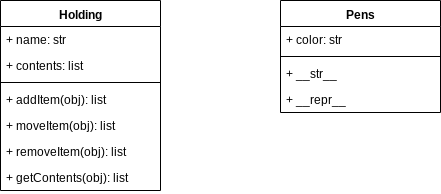

The diagram above was exported from draw.io. Its source (the exported page's mxGraphModel, read from the mxfile embedded in the PNG):
<mxGraphModel dx="625" dy="557" grid="1" gridSize="10" guides="1" tooltips="1" connect="1" arrows="1" fold="1" page="1" pageScale="1" pageWidth="827" pageHeight="1169" math="0" shadow="0">
  <root>
    <mxCell id="0" />
    <mxCell id="1" parent="0" />
    <mxCell id="YMdfs12g-NFvKpOrRWvM-1" value="Holding" style="swimlane;fontStyle=1;align=center;verticalAlign=top;childLayout=stackLayout;horizontal=1;startSize=26;horizontalStack=0;resizeParent=1;resizeParentMax=0;resizeLast=0;collapsible=1;marginBottom=0;" parent="1" vertex="1">
      <mxGeometry x="100" y="160" width="160" height="190" as="geometry" />
    </mxCell>
    <mxCell id="YMdfs12g-NFvKpOrRWvM-2" value="+ name: str&#10;&#10;" style="text;strokeColor=none;fillColor=none;align=left;verticalAlign=top;spacingLeft=4;spacingRight=4;overflow=hidden;rotatable=0;points=[[0,0.5],[1,0.5]];portConstraint=eastwest;" parent="YMdfs12g-NFvKpOrRWvM-1" vertex="1">
      <mxGeometry y="26" width="160" height="26" as="geometry" />
    </mxCell>
    <mxCell id="YMdfs12g-NFvKpOrRWvM-9" value="+ contents: list&#10;" style="text;strokeColor=none;fillColor=none;align=left;verticalAlign=top;spacingLeft=4;spacingRight=4;overflow=hidden;rotatable=0;points=[[0,0.5],[1,0.5]];portConstraint=eastwest;" parent="YMdfs12g-NFvKpOrRWvM-1" vertex="1">
      <mxGeometry y="52" width="160" height="26" as="geometry" />
    </mxCell>
    <mxCell id="YMdfs12g-NFvKpOrRWvM-3" value="" style="line;strokeWidth=1;fillColor=none;align=left;verticalAlign=middle;spacingTop=-1;spacingLeft=3;spacingRight=3;rotatable=0;labelPosition=right;points=[];portConstraint=eastwest;" parent="YMdfs12g-NFvKpOrRWvM-1" vertex="1">
      <mxGeometry y="78" width="160" height="8" as="geometry" />
    </mxCell>
    <mxCell id="YMdfs12g-NFvKpOrRWvM-4" value="+ addItem(obj): list " style="text;strokeColor=none;fillColor=none;align=left;verticalAlign=top;spacingLeft=4;spacingRight=4;overflow=hidden;rotatable=0;points=[[0,0.5],[1,0.5]];portConstraint=eastwest;" parent="YMdfs12g-NFvKpOrRWvM-1" vertex="1">
      <mxGeometry y="86" width="160" height="26" as="geometry" />
    </mxCell>
    <mxCell id="YMdfs12g-NFvKpOrRWvM-10" value="+ moveItem(obj): list " style="text;strokeColor=none;fillColor=none;align=left;verticalAlign=top;spacingLeft=4;spacingRight=4;overflow=hidden;rotatable=0;points=[[0,0.5],[1,0.5]];portConstraint=eastwest;" parent="YMdfs12g-NFvKpOrRWvM-1" vertex="1">
      <mxGeometry y="112" width="160" height="26" as="geometry" />
    </mxCell>
    <mxCell id="YMdfs12g-NFvKpOrRWvM-13" value="+ removeItem(obj): list " style="text;strokeColor=none;fillColor=none;align=left;verticalAlign=top;spacingLeft=4;spacingRight=4;overflow=hidden;rotatable=0;points=[[0,0.5],[1,0.5]];portConstraint=eastwest;" parent="YMdfs12g-NFvKpOrRWvM-1" vertex="1">
      <mxGeometry y="138" width="160" height="26" as="geometry" />
    </mxCell>
    <mxCell id="YMdfs12g-NFvKpOrRWvM-11" value="+ getContents(obj): list " style="text;strokeColor=none;fillColor=none;align=left;verticalAlign=top;spacingLeft=4;spacingRight=4;overflow=hidden;rotatable=0;points=[[0,0.5],[1,0.5]];portConstraint=eastwest;" parent="YMdfs12g-NFvKpOrRWvM-1" vertex="1">
      <mxGeometry y="164" width="160" height="26" as="geometry" />
    </mxCell>
    <mxCell id="YMdfs12g-NFvKpOrRWvM-5" value="Pens" style="swimlane;fontStyle=1;align=center;verticalAlign=top;childLayout=stackLayout;horizontal=1;startSize=26;horizontalStack=0;resizeParent=1;resizeParentMax=0;resizeLast=0;collapsible=1;marginBottom=0;" parent="1" vertex="1">
      <mxGeometry x="380" y="160" width="160" height="112" as="geometry" />
    </mxCell>
    <mxCell id="YMdfs12g-NFvKpOrRWvM-6" value="+ color: str" style="text;strokeColor=none;fillColor=none;align=left;verticalAlign=top;spacingLeft=4;spacingRight=4;overflow=hidden;rotatable=0;points=[[0,0.5],[1,0.5]];portConstraint=eastwest;" parent="YMdfs12g-NFvKpOrRWvM-5" vertex="1">
      <mxGeometry y="26" width="160" height="26" as="geometry" />
    </mxCell>
    <mxCell id="YMdfs12g-NFvKpOrRWvM-7" value="" style="line;strokeWidth=1;fillColor=none;align=left;verticalAlign=middle;spacingTop=-1;spacingLeft=3;spacingRight=3;rotatable=0;labelPosition=right;points=[];portConstraint=eastwest;" parent="YMdfs12g-NFvKpOrRWvM-5" vertex="1">
      <mxGeometry y="52" width="160" height="8" as="geometry" />
    </mxCell>
    <mxCell id="YMdfs12g-NFvKpOrRWvM-8" value="+ __str__" style="text;strokeColor=none;fillColor=none;align=left;verticalAlign=top;spacingLeft=4;spacingRight=4;overflow=hidden;rotatable=0;points=[[0,0.5],[1,0.5]];portConstraint=eastwest;" parent="YMdfs12g-NFvKpOrRWvM-5" vertex="1">
      <mxGeometry y="60" width="160" height="26" as="geometry" />
    </mxCell>
    <mxCell id="YMdfs12g-NFvKpOrRWvM-12" value="+ __repr__" style="text;strokeColor=none;fillColor=none;align=left;verticalAlign=top;spacingLeft=4;spacingRight=4;overflow=hidden;rotatable=0;points=[[0,0.5],[1,0.5]];portConstraint=eastwest;" parent="YMdfs12g-NFvKpOrRWvM-5" vertex="1">
      <mxGeometry y="86" width="160" height="26" as="geometry" />
    </mxCell>
  </root>
</mxGraphModel>